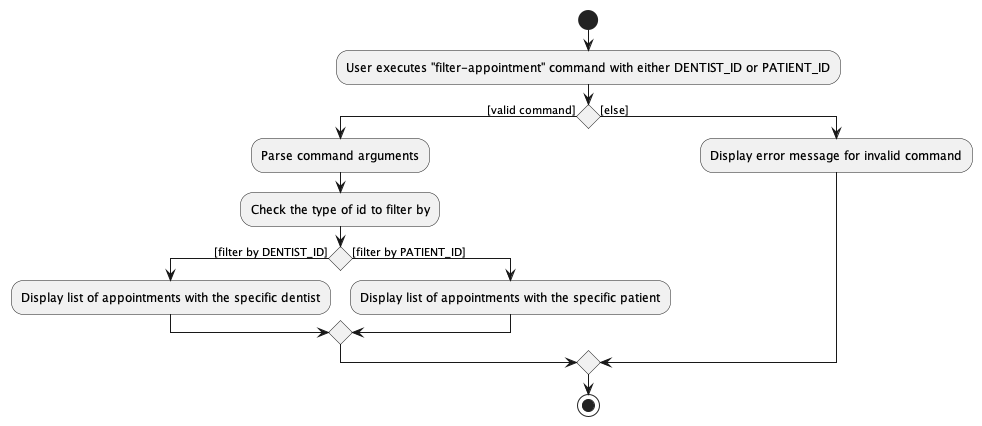

The diagram above was rendered by PlantUML. Its source (embedded in the PNG):
@startuml
start

:User executes "filter-appointment" command with either DENTIST_ID or PATIENT_ID;

if () then ([valid command])
    :Parse command arguments;
    :Check the type of id to filter by;

    if () then ([filter by DENTIST_ID])
        :Display list of appointments with the specific dentist;

    else ([filter by PATIENT_ID])
        :Display list of appointments with the specific patient;

    endif

else ([else])
    :Display error message for invalid command;
endif

stop
@enduml